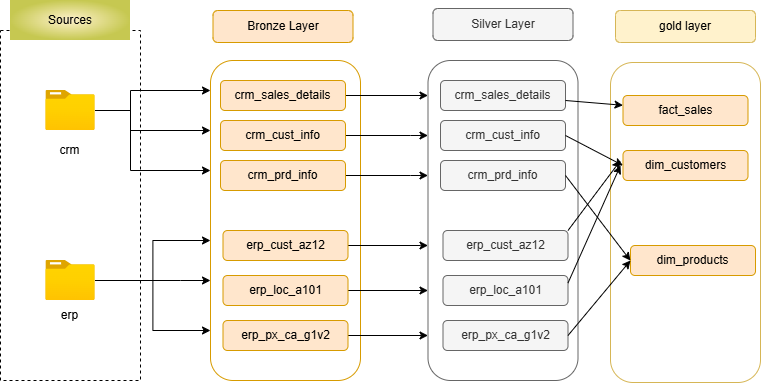

The diagram above was exported from draw.io. Its source (the exported page's mxGraphModel, read from the mxfile embedded in the PNG):
<mxGraphModel dx="860" dy="431" grid="1" gridSize="10" guides="1" tooltips="1" connect="1" arrows="1" fold="1" page="1" pageScale="1" pageWidth="850" pageHeight="1100" math="0" shadow="0">
  <root>
    <mxCell id="0" />
    <mxCell id="1" parent="0" />
    <mxCell id="UC5CV4n7IuFZ2LtbKjTD-1" parent="1" style="rounded=0;whiteSpace=wrap;html=1;dashed=1;gradientColor=none;fillColor=none;" value="" vertex="1">
      <mxGeometry height="350" width="140" x="60" y="70" as="geometry" />
    </mxCell>
    <mxCell id="UC5CV4n7IuFZ2LtbKjTD-2" parent="1" style="rounded=0;whiteSpace=wrap;html=1;fillColor=#fff2cc;strokeColor=none;gradientColor=light-dark(#c6c851, #ededed);gradientDirection=radial;" value="Sources" vertex="1">
      <mxGeometry height="40" width="120" x="70" y="40" as="geometry" />
    </mxCell>
    <mxCell id="UC5CV4n7IuFZ2LtbKjTD-22" edge="1" parent="1" source="UC5CV4n7IuFZ2LtbKjTD-3" style="rounded=0;orthogonalLoop=1;jettySize=auto;html=1;fontFamily=Helvetica;fontSize=12;fontColor=default;resizable=0;startArrow=none;startFill=0;edgeStyle=orthogonalEdgeStyle;" target="UC5CV4n7IuFZ2LtbKjTD-10" value="">
      <mxGeometry relative="1" as="geometry">
        <Array as="points">
          <mxPoint x="190" y="150" />
          <mxPoint x="190" y="170" />
        </Array>
      </mxGeometry>
    </mxCell>
    <mxCell id="UC5CV4n7IuFZ2LtbKjTD-27" edge="1" parent="1" source="UC5CV4n7IuFZ2LtbKjTD-3" style="edgeStyle=orthogonalEdgeStyle;rounded=0;orthogonalLoop=1;jettySize=auto;html=1;fontFamily=Helvetica;fontSize=12;fontColor=default;resizable=0;" target="UC5CV4n7IuFZ2LtbKjTD-10" value="">
      <mxGeometry relative="1" as="geometry">
        <Array as="points">
          <mxPoint x="190" y="150" />
          <mxPoint x="190" y="210" />
        </Array>
      </mxGeometry>
    </mxCell>
    <mxCell id="UC5CV4n7IuFZ2LtbKjTD-33" edge="1" parent="1" source="UC5CV4n7IuFZ2LtbKjTD-3" style="edgeStyle=orthogonalEdgeStyle;rounded=0;orthogonalLoop=1;jettySize=auto;html=1;fontFamily=Helvetica;fontSize=12;fontColor=default;resizable=0;" target="UC5CV4n7IuFZ2LtbKjTD-10" value="">
      <mxGeometry relative="1" as="geometry">
        <Array as="points">
          <mxPoint x="190" y="150" />
          <mxPoint x="190" y="130" />
        </Array>
      </mxGeometry>
    </mxCell>
    <mxCell id="UC5CV4n7IuFZ2LtbKjTD-3" parent="1" style="image;aspect=fixed;html=1;points=[];align=center;fontSize=12;image=img/lib/azure2/general/Folder_Blank.svg;" value="" vertex="1">
      <mxGeometry height="40" width="49.29" x="105.36" y="130" as="geometry" />
    </mxCell>
    <mxCell id="UC5CV4n7IuFZ2LtbKjTD-28" edge="1" parent="1" source="UC5CV4n7IuFZ2LtbKjTD-5" style="edgeStyle=orthogonalEdgeStyle;rounded=0;orthogonalLoop=1;jettySize=auto;html=1;fontFamily=Helvetica;fontSize=12;fontColor=default;resizable=0;elbow=vertical;" target="UC5CV4n7IuFZ2LtbKjTD-10" value="">
      <mxGeometry relative="1" as="geometry">
        <Array as="points">
          <mxPoint x="212.4" y="320" />
          <mxPoint x="212.4" y="280" />
        </Array>
      </mxGeometry>
    </mxCell>
    <mxCell id="UC5CV4n7IuFZ2LtbKjTD-29" edge="1" parent="1" source="UC5CV4n7IuFZ2LtbKjTD-5" style="edgeStyle=orthogonalEdgeStyle;rounded=0;orthogonalLoop=1;jettySize=auto;html=1;fontFamily=Helvetica;fontSize=12;fontColor=default;resizable=0;" target="UC5CV4n7IuFZ2LtbKjTD-10" value="">
      <mxGeometry relative="1" as="geometry">
        <Array as="points">
          <mxPoint x="212.4" y="320" />
          <mxPoint x="212.4" y="370" />
        </Array>
      </mxGeometry>
    </mxCell>
    <mxCell id="UC5CV4n7IuFZ2LtbKjTD-31" edge="1" parent="1" source="UC5CV4n7IuFZ2LtbKjTD-5" style="edgeStyle=orthogonalEdgeStyle;rounded=0;orthogonalLoop=1;jettySize=auto;html=1;fontFamily=Helvetica;fontSize=12;fontColor=default;resizable=0;" target="UC5CV4n7IuFZ2LtbKjTD-10" value="">
      <mxGeometry relative="1" as="geometry">
        <Array as="points">
          <mxPoint x="240" y="320" />
          <mxPoint x="240" y="320" />
        </Array>
      </mxGeometry>
    </mxCell>
    <mxCell id="UC5CV4n7IuFZ2LtbKjTD-5" parent="1" style="image;aspect=fixed;html=1;points=[];align=center;fontSize=12;image=img/lib/azure2/general/Folder_Blank.svg;" value="" vertex="1">
      <mxGeometry height="40" width="49.29" x="105.36000000000001" y="300" as="geometry" />
    </mxCell>
    <mxCell id="UC5CV4n7IuFZ2LtbKjTD-6" parent="1" style="rounded=0;whiteSpace=wrap;html=1;strokeColor=none;" value="crm" vertex="1">
      <mxGeometry height="20" width="49.29" x="105.36" y="180" as="geometry" />
    </mxCell>
    <mxCell id="UC5CV4n7IuFZ2LtbKjTD-8" parent="1" style="rounded=0;whiteSpace=wrap;html=1;strokeColor=none;" value="erp" vertex="1">
      <mxGeometry height="20" width="49.29" x="105.36" y="345" as="geometry" />
    </mxCell>
    <mxCell id="UC5CV4n7IuFZ2LtbKjTD-10" parent="1" style="rounded=1;whiteSpace=wrap;html=1;fillColor=none;strokeColor=#d79b00;" value="" vertex="1">
      <mxGeometry height="320" width="150" x="270" y="100" as="geometry" />
    </mxCell>
    <mxCell id="UC5CV4n7IuFZ2LtbKjTD-9" parent="1" style="rounded=1;whiteSpace=wrap;html=1;fillColor=#ffe6cc;strokeColor=#d79b00;" value="Bronze Layer" vertex="1">
      <mxGeometry height="32" width="140" x="272.5" y="50" as="geometry" />
    </mxCell>
    <mxCell id="UC5CV4n7IuFZ2LtbKjTD-49" edge="1" parent="1" source="UC5CV4n7IuFZ2LtbKjTD-13" style="edgeStyle=orthogonalEdgeStyle;rounded=0;orthogonalLoop=1;jettySize=auto;html=1;fontFamily=Helvetica;fontSize=12;fontColor=default;resizable=0;" target="UC5CV4n7IuFZ2LtbKjTD-48" value="">
      <mxGeometry relative="1" as="geometry">
        <Array as="points">
          <mxPoint x="490" y="135" />
          <mxPoint x="490" y="135" />
        </Array>
      </mxGeometry>
    </mxCell>
    <mxCell id="UC5CV4n7IuFZ2LtbKjTD-13" parent="1" style="rounded=1;whiteSpace=wrap;html=1;fillColor=#ffe6cc;strokeColor=#d79b00;" value="crm_sales_details" vertex="1">
      <mxGeometry height="30" width="125" x="280" y="120" as="geometry" />
    </mxCell>
    <mxCell id="UC5CV4n7IuFZ2LtbKjTD-51" edge="1" parent="1" source="UC5CV4n7IuFZ2LtbKjTD-14" style="edgeStyle=orthogonalEdgeStyle;rounded=0;orthogonalLoop=1;jettySize=auto;html=1;fontFamily=Helvetica;fontSize=12;fontColor=default;resizable=0;" target="UC5CV4n7IuFZ2LtbKjTD-48" value="">
      <mxGeometry relative="1" as="geometry">
        <Array as="points">
          <mxPoint x="470" y="175" />
          <mxPoint x="470" y="175" />
        </Array>
      </mxGeometry>
    </mxCell>
    <mxCell id="UC5CV4n7IuFZ2LtbKjTD-14" parent="1" style="rounded=1;whiteSpace=wrap;html=1;fillColor=#ffe6cc;strokeColor=#d79b00;" value="crm_cust_info" vertex="1">
      <mxGeometry height="30" width="125" x="280" y="160" as="geometry" />
    </mxCell>
    <mxCell id="UC5CV4n7IuFZ2LtbKjTD-52" edge="1" parent="1" source="UC5CV4n7IuFZ2LtbKjTD-15" style="edgeStyle=orthogonalEdgeStyle;rounded=0;orthogonalLoop=1;jettySize=auto;html=1;fontFamily=Helvetica;fontSize=12;fontColor=default;resizable=0;" target="UC5CV4n7IuFZ2LtbKjTD-48" value="">
      <mxGeometry relative="1" as="geometry">
        <Array as="points">
          <mxPoint x="470" y="215" />
          <mxPoint x="470" y="215" />
        </Array>
      </mxGeometry>
    </mxCell>
    <mxCell id="UC5CV4n7IuFZ2LtbKjTD-15" parent="1" style="rounded=1;whiteSpace=wrap;html=1;fillColor=#ffe6cc;strokeColor=#d79b00;" value="crm_prd_info" vertex="1">
      <mxGeometry height="30" width="125" x="280" y="200" as="geometry" />
    </mxCell>
    <mxCell id="UC5CV4n7IuFZ2LtbKjTD-53" edge="1" parent="1" source="UC5CV4n7IuFZ2LtbKjTD-17" style="edgeStyle=orthogonalEdgeStyle;rounded=0;orthogonalLoop=1;jettySize=auto;html=1;fontFamily=Helvetica;fontSize=12;fontColor=default;resizable=0;" target="UC5CV4n7IuFZ2LtbKjTD-48" value="">
      <mxGeometry relative="1" as="geometry">
        <Array as="points">
          <mxPoint x="480" y="285" />
          <mxPoint x="480" y="285" />
        </Array>
      </mxGeometry>
    </mxCell>
    <mxCell id="UC5CV4n7IuFZ2LtbKjTD-17" parent="1" style="rounded=1;whiteSpace=wrap;html=1;fillColor=#ffe6cc;strokeColor=#d79b00;" value="erp_cust_az12" vertex="1">
      <mxGeometry height="30" width="125" x="282.5" y="270" as="geometry" />
    </mxCell>
    <mxCell id="UC5CV4n7IuFZ2LtbKjTD-54" edge="1" parent="1" source="UC5CV4n7IuFZ2LtbKjTD-18" style="edgeStyle=orthogonalEdgeStyle;rounded=0;orthogonalLoop=1;jettySize=auto;html=1;fontFamily=Helvetica;fontSize=12;fontColor=default;resizable=0;" target="UC5CV4n7IuFZ2LtbKjTD-48" value="">
      <mxGeometry relative="1" as="geometry">
        <Array as="points">
          <mxPoint x="490" y="330" />
          <mxPoint x="490" y="330" />
        </Array>
      </mxGeometry>
    </mxCell>
    <mxCell id="UC5CV4n7IuFZ2LtbKjTD-18" parent="1" style="rounded=1;whiteSpace=wrap;html=1;fillColor=#ffe6cc;strokeColor=#d79b00;" value="erp_loc_a101" vertex="1">
      <mxGeometry height="30" width="125" x="282.5" y="315" as="geometry" />
    </mxCell>
    <mxCell id="UC5CV4n7IuFZ2LtbKjTD-55" edge="1" parent="1" source="UC5CV4n7IuFZ2LtbKjTD-19" style="edgeStyle=orthogonalEdgeStyle;rounded=0;orthogonalLoop=1;jettySize=auto;html=1;fontFamily=Helvetica;fontSize=12;fontColor=default;resizable=0;" target="UC5CV4n7IuFZ2LtbKjTD-48" value="">
      <mxGeometry relative="1" as="geometry">
        <Array as="points">
          <mxPoint x="490" y="375" />
          <mxPoint x="490" y="375" />
        </Array>
      </mxGeometry>
    </mxCell>
    <mxCell id="UC5CV4n7IuFZ2LtbKjTD-19" parent="1" style="rounded=1;whiteSpace=wrap;html=1;fillColor=#ffe6cc;strokeColor=#d79b00;" value="erp_px_ca_g1v2" vertex="1">
      <mxGeometry height="30" width="125" x="282.5" y="360" as="geometry" />
    </mxCell>
    <mxCell id="UC5CV4n7IuFZ2LtbKjTD-48" parent="1" style="rounded=1;whiteSpace=wrap;html=1;fillColor=none;strokeColor=#666666;fontColor=#333333;movable=1;resizable=1;rotatable=1;deletable=1;editable=1;locked=0;connectable=1;" value="" vertex="1">
      <mxGeometry height="320" width="150" x="487.5" y="100" as="geometry" />
    </mxCell>
    <mxCell id="UC5CV4n7IuFZ2LtbKjTD-46" parent="1" style="rounded=1;whiteSpace=wrap;html=1;fillColor=#f5f5f5;strokeColor=#666666;fontColor=#333333;" value="Silver Layer" vertex="1">
      <mxGeometry height="32" width="140" x="492.5" y="48" as="geometry" />
    </mxCell>
    <mxCell id="ZGQ3zkev2aARJbgH23qc-3" parent="1" style="rounded=1;whiteSpace=wrap;html=1;fillColor=none;strokeColor=#d6b656;" value="" vertex="1">
      <mxGeometry height="320" width="150" x="670" y="102" as="geometry" />
    </mxCell>
    <mxCell id="ZGQ3zkev2aARJbgH23qc-4" parent="1" style="rounded=1;whiteSpace=wrap;html=1;fillColor=#fff2cc;strokeColor=#d6b656;" value="gold layer" vertex="1">
      <mxGeometry height="32" width="140" x="675" y="50" as="geometry" />
    </mxCell>
    <mxCell id="ZGQ3zkev2aARJbgH23qc-5" parent="1" style="rounded=1;whiteSpace=wrap;html=1;fillColor=#ffe6cc;strokeColor=#d79b00;" value="fact_sales" vertex="1">
      <mxGeometry height="30" width="125" x="682.5" y="135" as="geometry" />
    </mxCell>
    <mxCell id="ZGQ3zkev2aARJbgH23qc-7" parent="1" style="rounded=1;whiteSpace=wrap;html=1;fillColor=#ffe6cc;strokeColor=#d79b00;" value="dim_products" vertex="1">
      <mxGeometry height="30" width="125" x="690" y="285" as="geometry" />
    </mxCell>
    <mxCell id="UC5CV4n7IuFZ2LtbKjTD-34" parent="1" style="rounded=1;whiteSpace=wrap;html=1;fillColor=#f5f5f5;strokeColor=#666666;fontColor=#333333;" value="crm_sales_details" vertex="1">
      <mxGeometry height="30" width="125" x="500" y="120" as="geometry" />
    </mxCell>
    <mxCell id="UC5CV4n7IuFZ2LtbKjTD-35" parent="1" style="rounded=1;whiteSpace=wrap;html=1;fillColor=#f5f5f5;strokeColor=#666666;fontColor=#333333;" value="crm_cust_info" vertex="1">
      <mxGeometry height="30" width="125" x="500" y="160" as="geometry" />
    </mxCell>
    <mxCell id="UC5CV4n7IuFZ2LtbKjTD-36" parent="1" style="rounded=1;whiteSpace=wrap;html=1;fillColor=#f5f5f5;strokeColor=#666666;fontColor=#333333;" value="crm_prd_info" vertex="1">
      <mxGeometry height="30" width="125" x="500" y="200" as="geometry" />
    </mxCell>
    <mxCell id="UC5CV4n7IuFZ2LtbKjTD-37" parent="1" style="rounded=1;whiteSpace=wrap;html=1;fillColor=#f5f5f5;strokeColor=#666666;fontColor=#333333;" value="erp_cust_az12" vertex="1">
      <mxGeometry height="30" width="125" x="502.5" y="270" as="geometry" />
    </mxCell>
    <mxCell id="UC5CV4n7IuFZ2LtbKjTD-38" parent="1" style="rounded=1;whiteSpace=wrap;html=1;fillColor=#f5f5f5;strokeColor=#666666;fontColor=#333333;" value="erp_loc_a101" vertex="1">
      <mxGeometry height="30" width="125" x="502.5" y="315" as="geometry" />
    </mxCell>
    <mxCell id="UC5CV4n7IuFZ2LtbKjTD-39" parent="1" style="rounded=1;whiteSpace=wrap;html=1;fillColor=#f5f5f5;strokeColor=#666666;fontColor=#333333;" value="erp_px_ca_g1v2" vertex="1">
      <mxGeometry height="30" width="125" x="502.5" y="360" as="geometry" />
    </mxCell>
    <mxCell id="ZGQ3zkev2aARJbgH23qc-13" edge="1" parent="1" style="endArrow=classic;html=1;rounded=0;fontFamily=Helvetica;fontSize=12;fontColor=default;resizable=0;" target="ZGQ3zkev2aARJbgH23qc-5" value="">
      <mxGeometry height="50" relative="1" width="50" as="geometry">
        <mxPoint x="625" y="140" as="sourcePoint" />
        <mxPoint x="675" y="90" as="targetPoint" />
      </mxGeometry>
    </mxCell>
    <mxCell id="ZGQ3zkev2aARJbgH23qc-14" edge="1" parent="1" source="UC5CV4n7IuFZ2LtbKjTD-35" style="endArrow=classic;html=1;rounded=0;fontFamily=Helvetica;fontSize=12;fontColor=default;resizable=0;exitX=1;exitY=0.5;exitDx=0;exitDy=0;entryX=0;entryY=0.5;entryDx=0;entryDy=0;" target="ZGQ3zkev2aARJbgH23qc-6" value="">
      <mxGeometry height="50" relative="1" width="50" as="geometry">
        <mxPoint x="650" y="190" as="sourcePoint" />
        <mxPoint x="708" y="195" as="targetPoint" />
      </mxGeometry>
    </mxCell>
    <mxCell id="ZGQ3zkev2aARJbgH23qc-15" edge="1" parent="1" source="UC5CV4n7IuFZ2LtbKjTD-38" style="endArrow=classic;html=1;rounded=0;fontFamily=Helvetica;fontSize=12;fontColor=default;resizable=0;exitX=1;exitY=0.25;exitDx=0;exitDy=0;" value="">
      <mxGeometry height="50" relative="1" width="50" as="geometry">
        <mxPoint x="610" y="337.5" as="sourcePoint" />
        <mxPoint x="680" y="205" as="targetPoint" />
      </mxGeometry>
    </mxCell>
    <mxCell id="ZGQ3zkev2aARJbgH23qc-17" edge="1" parent="1" source="UC5CV4n7IuFZ2LtbKjTD-37" style="endArrow=classic;html=1;rounded=0;fontFamily=Helvetica;fontSize=12;fontColor=default;resizable=0;exitX=1;exitY=0;exitDx=0;exitDy=0;" value="">
      <mxGeometry height="50" relative="1" width="50" as="geometry">
        <mxPoint x="601" y="250" as="sourcePoint" />
        <mxPoint x="680" y="200" as="targetPoint" />
      </mxGeometry>
    </mxCell>
    <mxCell id="ZGQ3zkev2aARJbgH23qc-18" edge="1" parent="1" source="UC5CV4n7IuFZ2LtbKjTD-39" style="endArrow=classic;html=1;rounded=0;fontFamily=Helvetica;fontSize=12;fontColor=default;resizable=0;exitX=1;exitY=0.5;exitDx=0;exitDy=0;entryX=0;entryY=0.5;entryDx=0;entryDy=0;" target="ZGQ3zkev2aARJbgH23qc-7" value="">
      <mxGeometry height="50" relative="1" width="50" as="geometry">
        <mxPoint x="700" y="380" as="sourcePoint" />
        <mxPoint x="761.8181818181818" y="420" as="targetPoint" />
      </mxGeometry>
    </mxCell>
    <mxCell id="ZGQ3zkev2aARJbgH23qc-6" parent="1" style="rounded=1;whiteSpace=wrap;html=1;fillColor=#ffe6cc;strokeColor=#d79b00;" value="dim_customers" vertex="1">
      <mxGeometry height="30" width="125" x="682.5" y="190" as="geometry" />
    </mxCell>
    <mxCell id="ZGQ3zkev2aARJbgH23qc-20" edge="1" parent="1" source="UC5CV4n7IuFZ2LtbKjTD-36" style="endArrow=classic;html=1;rounded=0;fontFamily=Helvetica;fontSize=12;fontColor=default;resizable=0;entryX=0.133;entryY=0.619;entryDx=0;entryDy=0;entryPerimeter=0;exitX=1;exitY=0.5;exitDx=0;exitDy=0;" target="ZGQ3zkev2aARJbgH23qc-3" value="">
      <mxGeometry height="50" relative="1" width="50" as="geometry">
        <mxPoint x="627.5" y="252" as="sourcePoint" />
        <mxPoint x="695.5" y="199" as="targetPoint" />
      </mxGeometry>
    </mxCell>
  </root>
</mxGraphModel>